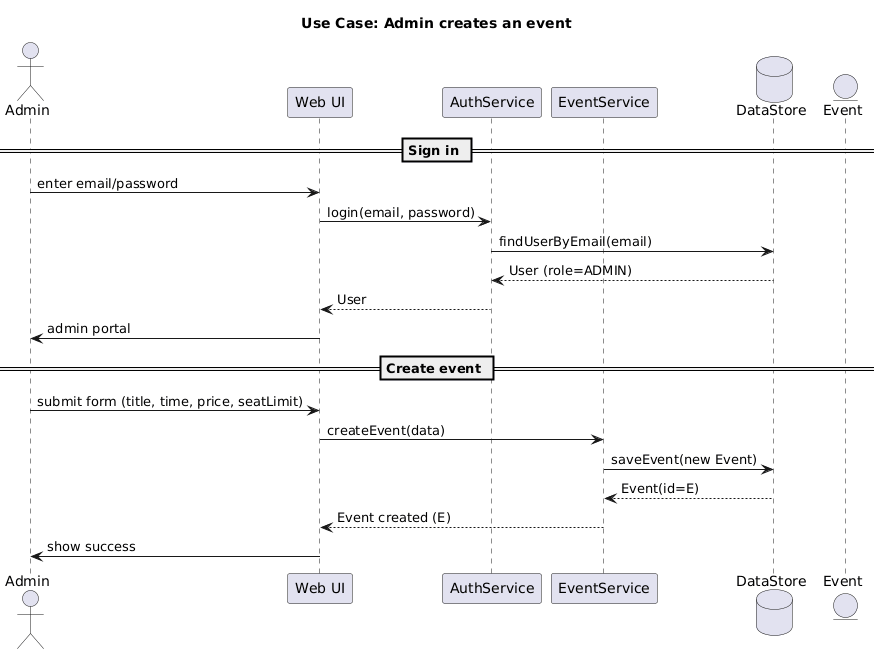

The diagram above was rendered by PlantUML. Its source (embedded in the PNG):
@startuml
title Use Case: Admin creates an event

actor Admin as A
participant "Web UI" as UI
participant "AuthService" as Auth
participant "EventService" as EventSvc
database "DataStore" as DB
entity Event

== Sign in ==
A -> UI: enter email/password
UI -> Auth: login(email, password)
Auth -> DB: findUserByEmail(email)
DB --> Auth: User (role=ADMIN)
Auth --> UI: User
UI -> A: admin portal

== Create event ==
A -> UI: submit form (title, time, price, seatLimit)
UI -> EventSvc: createEvent(data)
EventSvc -> DB: saveEvent(new Event)
DB --> EventSvc: Event(id=E)
EventSvc --> UI: Event created (E)
UI -> A: show success
@enduml